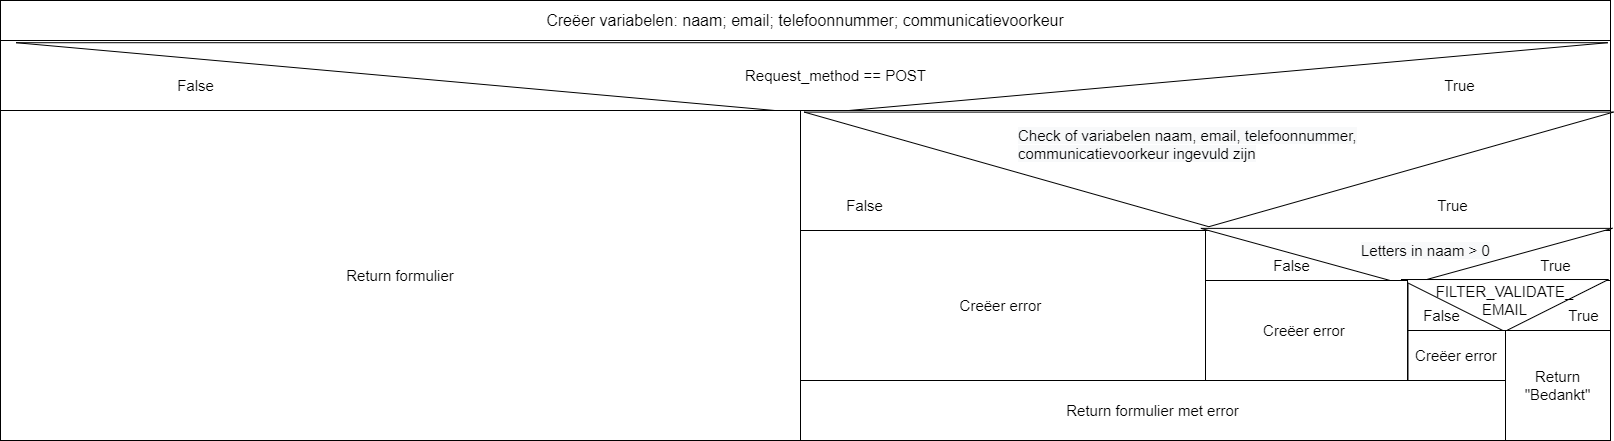

The diagram above was exported from draw.io. Its source (the exported page's mxGraphModel, read from the mxfile embedded in the PNG):
<mxGraphModel dx="2586" dy="2064" grid="1" gridSize="10" guides="1" tooltips="1" connect="1" arrows="1" fold="1" page="1" pageScale="1" pageWidth="850" pageHeight="1100" math="0" shadow="0">
  <root>
    <mxCell id="0" />
    <mxCell id="1" parent="0" />
    <mxCell id="VVt90UsxgfAaYIb8_9VS-1" value="" style="rounded=0;whiteSpace=wrap;html=1;" vertex="1" parent="1">
      <mxGeometry x="-490" y="-30" width="1610" height="70" as="geometry" />
    </mxCell>
    <mxCell id="VVt90UsxgfAaYIb8_9VS-2" value="" style="triangle;whiteSpace=wrap;html=1;rotation=90;textDirection=ltr;" vertex="1" parent="1">
      <mxGeometry x="285.81" y="-788.03" width="71.1" height="1591.57" as="geometry" />
    </mxCell>
    <mxCell id="VVt90UsxgfAaYIb8_9VS-3" value="Request_method == POST" style="text;html=1;align=center;verticalAlign=middle;resizable=0;points=[];autosize=1;strokeColor=none;fillColor=none;fontSize=15;" vertex="1" parent="1">
      <mxGeometry x="245" y="-10.34" width="200" height="30" as="geometry" />
    </mxCell>
    <mxCell id="VVt90UsxgfAaYIb8_9VS-4" value="False" style="text;html=1;align=center;verticalAlign=middle;resizable=0;points=[];autosize=1;strokeColor=none;fillColor=none;fontSize=15;" vertex="1" parent="1">
      <mxGeometry x="-325.00210180623975" width="60" height="30" as="geometry" />
    </mxCell>
    <mxCell id="VVt90UsxgfAaYIb8_9VS-5" value="True" style="text;html=1;align=center;verticalAlign=middle;resizable=0;points=[];autosize=1;strokeColor=none;fillColor=none;fontSize=15;" vertex="1" parent="1">
      <mxGeometry x="943.9747947454844" width="50" height="30" as="geometry" />
    </mxCell>
    <mxCell id="bxThiQ1Z_EQrHCG3kLFK-5" value="" style="rounded=0;whiteSpace=wrap;html=1;" parent="1" vertex="1">
      <mxGeometry x="310" y="40" width="810" height="120" as="geometry" />
    </mxCell>
    <mxCell id="bxThiQ1Z_EQrHCG3kLFK-3" value="" style="triangle;whiteSpace=wrap;html=1;rotation=90;textDirection=ltr;" parent="1" vertex="1">
      <mxGeometry x="661.03" y="-305.62" width="114.6" height="809.07" as="geometry" />
    </mxCell>
    <mxCell id="bxThiQ1Z_EQrHCG3kLFK-4" value="&lt;span style=&quot;color: rgb(0, 0, 0); font-family: Helvetica; font-size: 15px; font-style: normal; font-variant-ligatures: normal; font-variant-caps: normal; font-weight: 400; letter-spacing: normal; orphans: 2; text-align: center; text-indent: 0px; text-transform: none; widows: 2; word-spacing: 0px; -webkit-text-stroke-width: 0px; background-color: rgb(248, 249, 250); text-decoration-thickness: initial; text-decoration-style: initial; text-decoration-color: initial; float: none; display: inline !important;&quot;&gt;Check of variabelen naam, email, telefoonnummer, communicatievoorkeur ingevuld zijn&lt;/span&gt;" style="text;whiteSpace=wrap;html=1;fontSize=15;" parent="1" vertex="1">
      <mxGeometry x="525.9946798029556" y="50" width="467.98029556650243" height="40" as="geometry" />
    </mxCell>
    <mxCell id="bxThiQ1Z_EQrHCG3kLFK-8" value="False" style="text;html=1;align=center;verticalAlign=middle;resizable=0;points=[];autosize=1;strokeColor=none;fillColor=none;fontSize=15;" parent="1" vertex="1">
      <mxGeometry x="343.6884236453202" y="120" width="60" height="30" as="geometry" />
    </mxCell>
    <mxCell id="bxThiQ1Z_EQrHCG3kLFK-10" value="True" style="text;html=1;align=center;verticalAlign=middle;resizable=0;points=[];autosize=1;strokeColor=none;fillColor=none;fontSize=15;" parent="1" vertex="1">
      <mxGeometry x="937.0935960591132" y="120" width="50" height="30" as="geometry" />
    </mxCell>
    <mxCell id="bxThiQ1Z_EQrHCG3kLFK-11" value="Creëer error&amp;nbsp;" style="rounded=0;whiteSpace=wrap;html=1;fontSize=15;" parent="1" vertex="1">
      <mxGeometry x="310" y="160" width="405" height="150" as="geometry" />
    </mxCell>
    <mxCell id="bxThiQ1Z_EQrHCG3kLFK-12" value="" style="rounded=0;whiteSpace=wrap;html=1;" parent="1" vertex="1">
      <mxGeometry x="715" y="160" width="405" height="50" as="geometry" />
    </mxCell>
    <mxCell id="bxThiQ1Z_EQrHCG3kLFK-13" value="" style="triangle;whiteSpace=wrap;html=1;rotation=90;" parent="1" vertex="1">
      <mxGeometry x="887.83" y="-19.53" width="56.67" height="411.47" as="geometry" />
    </mxCell>
    <mxCell id="bxThiQ1Z_EQrHCG3kLFK-15" value="&lt;span style=&quot;color: rgb(0, 0, 0); font-family: Helvetica; font-size: 15px; font-style: normal; font-variant-ligatures: normal; font-variant-caps: normal; font-weight: 400; letter-spacing: normal; orphans: 2; text-align: center; text-indent: 0px; text-transform: none; widows: 2; word-spacing: 0px; -webkit-text-stroke-width: 0px; background-color: rgb(248, 249, 250); text-decoration-thickness: initial; text-decoration-style: initial; text-decoration-color: initial; float: none; display: inline !important;&quot;&gt;Letters in naam &amp;gt; 0&lt;/span&gt;" style="text;whiteSpace=wrap;html=1;fontSize=15;" parent="1" vertex="1">
      <mxGeometry x="869.4945073891625" y="165" width="131.0344827586207" height="40" as="geometry" />
    </mxCell>
    <mxCell id="bxThiQ1Z_EQrHCG3kLFK-16" value="False" style="text;html=1;align=center;verticalAlign=middle;resizable=0;points=[];autosize=1;strokeColor=none;fillColor=none;fontSize=15;" parent="1" vertex="1">
      <mxGeometry x="771.249236453202" y="180" width="60" height="30" as="geometry" />
    </mxCell>
    <mxCell id="bxThiQ1Z_EQrHCG3kLFK-17" value="True" style="text;html=1;align=center;verticalAlign=middle;resizable=0;points=[];autosize=1;strokeColor=none;fillColor=none;fontSize=15;" parent="1" vertex="1">
      <mxGeometry x="1040.2178078817733" y="180" width="50" height="30" as="geometry" />
    </mxCell>
    <mxCell id="bxThiQ1Z_EQrHCG3kLFK-22" value="" style="rounded=0;whiteSpace=wrap;html=1;" parent="1" vertex="1">
      <mxGeometry x="917.5" y="210" width="202.5" height="50" as="geometry" />
    </mxCell>
    <mxCell id="bxThiQ1Z_EQrHCG3kLFK-20" value="" style="triangle;whiteSpace=wrap;html=1;rotation=90;" parent="1" vertex="1">
      <mxGeometry x="988.25" y="131.28" width="51.97" height="207.44" as="geometry" />
    </mxCell>
    <mxCell id="bxThiQ1Z_EQrHCG3kLFK-21" value="FILTER_VALIDATE_&lt;br&gt;EMAIL" style="text;html=1;align=center;verticalAlign=middle;resizable=0;points=[];autosize=1;strokeColor=none;fillColor=none;fontSize=15;" parent="1" vertex="1">
      <mxGeometry x="934.2375" y="205" width="160" height="50" as="geometry" />
    </mxCell>
    <mxCell id="bxThiQ1Z_EQrHCG3kLFK-23" value="False" style="text;html=1;align=center;verticalAlign=middle;resizable=0;points=[];autosize=1;strokeColor=none;fillColor=none;fontSize=15;" parent="1" vertex="1">
      <mxGeometry x="921.249236453202" y="230" width="60" height="30" as="geometry" />
    </mxCell>
    <mxCell id="bxThiQ1Z_EQrHCG3kLFK-24" value="True" style="text;html=1;align=center;verticalAlign=middle;resizable=0;points=[];autosize=1;strokeColor=none;fillColor=none;fontSize=15;" parent="1" vertex="1">
      <mxGeometry x="1067.5028078817732" y="230" width="50" height="30" as="geometry" />
    </mxCell>
    <mxCell id="bxThiQ1Z_EQrHCG3kLFK-26" value="Creëer error&amp;nbsp;" style="rounded=0;whiteSpace=wrap;html=1;fontSize=15;" parent="1" vertex="1">
      <mxGeometry x="715" y="210" width="202.02750000000003" height="100" as="geometry" />
    </mxCell>
    <mxCell id="bxThiQ1Z_EQrHCG3kLFK-27" value="Creëer error&amp;nbsp;" style="rounded=0;whiteSpace=wrap;html=1;fontSize=15;" parent="1" vertex="1">
      <mxGeometry x="917.5" y="260" width="99.8925" height="50" as="geometry" />
    </mxCell>
    <mxCell id="bxThiQ1Z_EQrHCG3kLFK-28" value="Return &quot;Bedankt&quot;" style="rounded=0;whiteSpace=wrap;html=1;fontSize=15;" parent="1" vertex="1">
      <mxGeometry x="1015" y="260" width="105.00000000000001" height="110" as="geometry" />
    </mxCell>
    <mxCell id="bxThiQ1Z_EQrHCG3kLFK-29" value="Return formulier met error" style="rounded=0;whiteSpace=wrap;html=1;fontSize=15;" parent="1" vertex="1">
      <mxGeometry x="310" y="310" width="705" height="60" as="geometry" />
    </mxCell>
    <mxCell id="VVt90UsxgfAaYIb8_9VS-8" value="Return formulier" style="rounded=0;whiteSpace=wrap;html=1;fontSize=15;" vertex="1" parent="1">
      <mxGeometry x="-490" y="40" width="800" height="330" as="geometry" />
    </mxCell>
    <mxCell id="VVt90UsxgfAaYIb8_9VS-10" value="&lt;font style=&quot;font-size: 16px;&quot;&gt;Creëer variabelen: naam; email; telefoonnummer; communicatievoorkeur&lt;/font&gt;" style="rounded=0;whiteSpace=wrap;html=1;" vertex="1" parent="1">
      <mxGeometry x="-490" y="-70" width="1610" height="40" as="geometry" />
    </mxCell>
  </root>
</mxGraphModel>